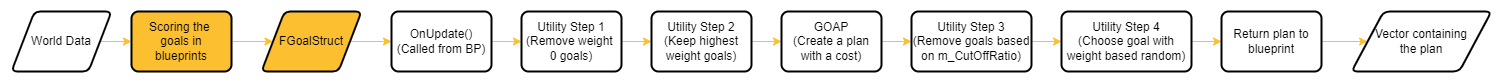

The diagram above was exported from draw.io. Its source (the exported page's mxGraphModel, read from the mxfile embedded in the PNG):
<mxGraphModel dx="1038" dy="489" grid="0" gridSize="10" guides="1" tooltips="1" connect="1" arrows="1" fold="1" page="1" pageScale="1" pageWidth="2000" pageHeight="300" background="#3C3C3C" math="0" shadow="0">
  <root>
    <mxCell id="WIyWlLk6GJQsqaUBKTNV-0" />
    <mxCell id="WIyWlLk6GJQsqaUBKTNV-1" parent="WIyWlLk6GJQsqaUBKTNV-0" />
    <mxCell id="iGp7foHyNiKy61N9Hm8i-3" style="edgeStyle=orthogonalEdgeStyle;rounded=0;orthogonalLoop=1;jettySize=auto;html=1;exitX=1;exitY=0.5;exitDx=0;exitDy=0;strokeColor=#FCBF30;" parent="WIyWlLk6GJQsqaUBKTNV-1" source="iGp7foHyNiKy61N9Hm8i-1" target="iGp7foHyNiKy61N9Hm8i-2" edge="1">
      <mxGeometry relative="1" as="geometry" />
    </mxCell>
    <mxCell id="iGp7foHyNiKy61N9Hm8i-1" value="World Data" style="shape=parallelogram;html=1;strokeWidth=2;perimeter=parallelogramPerimeter;whiteSpace=wrap;rounded=1;arcSize=12;size=0.23;fillColor=#FFFFFF;" parent="WIyWlLk6GJQsqaUBKTNV-1" vertex="1">
      <mxGeometry x="20" y="30" width="100" height="60" as="geometry" />
    </mxCell>
    <mxCell id="iGp7foHyNiKy61N9Hm8i-5" style="edgeStyle=orthogonalEdgeStyle;rounded=0;orthogonalLoop=1;jettySize=auto;html=1;exitX=1;exitY=0.5;exitDx=0;exitDy=0;strokeColor=#FCBF30;" parent="WIyWlLk6GJQsqaUBKTNV-1" source="iGp7foHyNiKy61N9Hm8i-2" target="iGp7foHyNiKy61N9Hm8i-4" edge="1">
      <mxGeometry relative="1" as="geometry" />
    </mxCell>
    <mxCell id="iGp7foHyNiKy61N9Hm8i-2" value="Scoring the &lt;br&gt;goals in&lt;br&gt;blueprints" style="rounded=1;whiteSpace=wrap;html=1;absoluteArcSize=1;arcSize=14;strokeWidth=2;fillColor=#FFFFFF;" parent="WIyWlLk6GJQsqaUBKTNV-1" vertex="1">
      <mxGeometry x="140" y="30" width="100" height="60" as="geometry" />
    </mxCell>
    <mxCell id="iGp7foHyNiKy61N9Hm8i-7" style="edgeStyle=orthogonalEdgeStyle;rounded=0;orthogonalLoop=1;jettySize=auto;html=1;exitX=1;exitY=0.5;exitDx=0;exitDy=0;strokeColor=#FCBF30;" parent="WIyWlLk6GJQsqaUBKTNV-1" source="iGp7foHyNiKy61N9Hm8i-4" target="iGp7foHyNiKy61N9Hm8i-6" edge="1">
      <mxGeometry relative="1" as="geometry" />
    </mxCell>
    <mxCell id="iGp7foHyNiKy61N9Hm8i-4" value="FGoalStruct" style="shape=parallelogram;html=1;strokeWidth=2;perimeter=parallelogramPerimeter;whiteSpace=wrap;rounded=1;arcSize=12;size=0.23;fillColor=#FFFFFF;" parent="WIyWlLk6GJQsqaUBKTNV-1" vertex="1">
      <mxGeometry x="270" y="30" width="100" height="60" as="geometry" />
    </mxCell>
    <mxCell id="iGp7foHyNiKy61N9Hm8i-9" style="edgeStyle=orthogonalEdgeStyle;rounded=0;orthogonalLoop=1;jettySize=auto;html=1;exitX=1;exitY=0.5;exitDx=0;exitDy=0;entryX=0;entryY=0.5;entryDx=0;entryDy=0;strokeColor=#FCBF30;" parent="WIyWlLk6GJQsqaUBKTNV-1" source="iGp7foHyNiKy61N9Hm8i-6" target="iGp7foHyNiKy61N9Hm8i-8" edge="1">
      <mxGeometry relative="1" as="geometry" />
    </mxCell>
    <mxCell id="iGp7foHyNiKy61N9Hm8i-6" value="OnUpdate()&lt;br&gt;(Called from BP)" style="rounded=1;whiteSpace=wrap;html=1;absoluteArcSize=1;arcSize=14;strokeWidth=2;fillColor=#FFFFFF;gradientColor=none;strokeColor=#000000;fontColor=#000000;" parent="WIyWlLk6GJQsqaUBKTNV-1" vertex="1">
      <mxGeometry x="400" y="30" width="100" height="60" as="geometry" />
    </mxCell>
    <mxCell id="iGp7foHyNiKy61N9Hm8i-11" style="edgeStyle=orthogonalEdgeStyle;rounded=0;orthogonalLoop=1;jettySize=auto;html=1;exitX=1;exitY=0.5;exitDx=0;exitDy=0;entryX=0;entryY=0.5;entryDx=0;entryDy=0;strokeColor=#FCBF30;" parent="WIyWlLk6GJQsqaUBKTNV-1" source="iGp7foHyNiKy61N9Hm8i-8" target="iGp7foHyNiKy61N9Hm8i-10" edge="1">
      <mxGeometry relative="1" as="geometry" />
    </mxCell>
    <mxCell id="iGp7foHyNiKy61N9Hm8i-8" value="Utility Step 1&lt;br&gt;(Remove weight &lt;br&gt;0 goals)" style="rounded=1;whiteSpace=wrap;html=1;absoluteArcSize=1;arcSize=14;strokeWidth=2;fillColor=#FFFFFF;strokeColor=#000000;fontColor=#000000;" parent="WIyWlLk6GJQsqaUBKTNV-1" vertex="1">
      <mxGeometry x="530" y="30" width="100" height="60" as="geometry" />
    </mxCell>
    <mxCell id="iGp7foHyNiKy61N9Hm8i-13" style="edgeStyle=orthogonalEdgeStyle;rounded=0;orthogonalLoop=1;jettySize=auto;html=1;exitX=1;exitY=0.5;exitDx=0;exitDy=0;strokeColor=#FCBF30;" parent="WIyWlLk6GJQsqaUBKTNV-1" source="iGp7foHyNiKy61N9Hm8i-10" target="iGp7foHyNiKy61N9Hm8i-12" edge="1">
      <mxGeometry relative="1" as="geometry" />
    </mxCell>
    <mxCell id="iGp7foHyNiKy61N9Hm8i-10" value="Utility Step 2&lt;br&gt;(Keep highest weight goals)" style="rounded=1;whiteSpace=wrap;html=1;absoluteArcSize=1;arcSize=14;strokeWidth=2;fillColor=#FFFFFF;strokeColor=#000000;fontColor=#000000;" parent="WIyWlLk6GJQsqaUBKTNV-1" vertex="1">
      <mxGeometry x="660" y="30" width="100" height="60" as="geometry" />
    </mxCell>
    <mxCell id="iGp7foHyNiKy61N9Hm8i-15" style="edgeStyle=orthogonalEdgeStyle;rounded=0;orthogonalLoop=1;jettySize=auto;html=1;exitX=1;exitY=0.5;exitDx=0;exitDy=0;entryX=0;entryY=0.5;entryDx=0;entryDy=0;strokeColor=#FCBF30;" parent="WIyWlLk6GJQsqaUBKTNV-1" source="iGp7foHyNiKy61N9Hm8i-12" target="iGp7foHyNiKy61N9Hm8i-14" edge="1">
      <mxGeometry relative="1" as="geometry" />
    </mxCell>
    <mxCell id="iGp7foHyNiKy61N9Hm8i-12" value="GOAP&lt;br&gt;(Create a plan with a cost)" style="rounded=1;whiteSpace=wrap;html=1;absoluteArcSize=1;arcSize=14;strokeWidth=2;fillColor=#FFFFFF;strokeColor=#000000;fontColor=#000000;" parent="WIyWlLk6GJQsqaUBKTNV-1" vertex="1">
      <mxGeometry x="790" y="30" width="100" height="60" as="geometry" />
    </mxCell>
    <mxCell id="iGp7foHyNiKy61N9Hm8i-17" style="edgeStyle=orthogonalEdgeStyle;rounded=0;orthogonalLoop=1;jettySize=auto;html=1;exitX=1;exitY=0.5;exitDx=0;exitDy=0;entryX=0;entryY=0.5;entryDx=0;entryDy=0;strokeColor=#FCBF30;" parent="WIyWlLk6GJQsqaUBKTNV-1" source="iGp7foHyNiKy61N9Hm8i-14" target="iGp7foHyNiKy61N9Hm8i-16" edge="1">
      <mxGeometry relative="1" as="geometry" />
    </mxCell>
    <mxCell id="iGp7foHyNiKy61N9Hm8i-14" value="Utility Step 3&lt;br&gt;(Remove goals based on m_CutOffRatio)" style="rounded=1;whiteSpace=wrap;html=1;absoluteArcSize=1;arcSize=14;strokeWidth=2;fillColor=#FFFFFF;strokeColor=#000000;fontColor=#000000;" parent="WIyWlLk6GJQsqaUBKTNV-1" vertex="1">
      <mxGeometry x="920" y="30" width="120" height="60" as="geometry" />
    </mxCell>
    <mxCell id="iGp7foHyNiKy61N9Hm8i-19" style="edgeStyle=orthogonalEdgeStyle;rounded=0;orthogonalLoop=1;jettySize=auto;html=1;exitX=1;exitY=0.5;exitDx=0;exitDy=0;entryX=0;entryY=0.5;entryDx=0;entryDy=0;strokeColor=#FCBF30;" parent="WIyWlLk6GJQsqaUBKTNV-1" source="iGp7foHyNiKy61N9Hm8i-16" target="iGp7foHyNiKy61N9Hm8i-18" edge="1">
      <mxGeometry relative="1" as="geometry" />
    </mxCell>
    <mxCell id="iGp7foHyNiKy61N9Hm8i-16" value="Utility Step 4&lt;br&gt;(Choose goal with weight based random)" style="rounded=1;whiteSpace=wrap;html=1;absoluteArcSize=1;arcSize=14;strokeWidth=2;fillColor=#FFFFFF;strokeColor=#000000;fontColor=#000000;" parent="WIyWlLk6GJQsqaUBKTNV-1" vertex="1">
      <mxGeometry x="1070" y="30" width="130" height="60" as="geometry" />
    </mxCell>
    <mxCell id="iGp7foHyNiKy61N9Hm8i-21" style="edgeStyle=orthogonalEdgeStyle;rounded=0;orthogonalLoop=1;jettySize=auto;html=1;exitX=1;exitY=0.5;exitDx=0;exitDy=0;entryX=0;entryY=0.5;entryDx=0;entryDy=0;strokeColor=#FCBF30;" parent="WIyWlLk6GJQsqaUBKTNV-1" source="iGp7foHyNiKy61N9Hm8i-18" target="iGp7foHyNiKy61N9Hm8i-20" edge="1">
      <mxGeometry relative="1" as="geometry" />
    </mxCell>
    <mxCell id="iGp7foHyNiKy61N9Hm8i-18" value="Return plan to blueprint" style="rounded=1;whiteSpace=wrap;html=1;absoluteArcSize=1;arcSize=14;strokeWidth=2;fillColor=#FFFFFF;strokeColor=#000000;fontColor=#000000;" parent="WIyWlLk6GJQsqaUBKTNV-1" vertex="1">
      <mxGeometry x="1230" y="30" width="100" height="60" as="geometry" />
    </mxCell>
    <mxCell id="iGp7foHyNiKy61N9Hm8i-20" value="Vector containing&lt;br&gt;the plan" style="shape=parallelogram;html=1;strokeWidth=2;perimeter=parallelogramPerimeter;whiteSpace=wrap;rounded=1;arcSize=12;size=0.23;fillColor=#FFFFFF;strokeColor=#000000;fontColor=#000000;" parent="WIyWlLk6GJQsqaUBKTNV-1" vertex="1">
      <mxGeometry x="1360" y="30" width="140" height="60" as="geometry" />
    </mxCell>
    <mxCell id="gHalOihxaB27LMaHe8xL-0" value="World Data" style="shape=parallelogram;html=1;strokeWidth=2;perimeter=parallelogramPerimeter;whiteSpace=wrap;rounded=1;arcSize=12;size=0.23;fillColor=#FFFFFF;" parent="WIyWlLk6GJQsqaUBKTNV-1" vertex="1">
      <mxGeometry x="20" y="30" width="100" height="60" as="geometry" />
    </mxCell>
    <mxCell id="gHalOihxaB27LMaHe8xL-1" value="Scoring the &lt;br&gt;goals in&lt;br&gt;blueprints" style="rounded=1;whiteSpace=wrap;html=1;absoluteArcSize=1;arcSize=14;strokeWidth=2;fillColor=#FFFFFF;" parent="WIyWlLk6GJQsqaUBKTNV-1" vertex="1">
      <mxGeometry x="140" y="30" width="100" height="60" as="geometry" />
    </mxCell>
    <mxCell id="gHalOihxaB27LMaHe8xL-2" value="FGoalStruct" style="shape=parallelogram;html=1;strokeWidth=2;perimeter=parallelogramPerimeter;whiteSpace=wrap;rounded=1;arcSize=12;size=0.23;fillColor=#FFFFFF;" parent="WIyWlLk6GJQsqaUBKTNV-1" vertex="1">
      <mxGeometry x="270" y="30" width="100" height="60" as="geometry" />
    </mxCell>
    <mxCell id="gHalOihxaB27LMaHe8xL-3" value="World Data" style="shape=parallelogram;html=1;strokeWidth=2;perimeter=parallelogramPerimeter;whiteSpace=wrap;rounded=1;arcSize=12;size=0.23;fillColor=#FFFFFF;strokeColor=#000000;fontColor=#000000;" parent="WIyWlLk6GJQsqaUBKTNV-1" vertex="1">
      <mxGeometry x="20" y="30" width="100" height="60" as="geometry" />
    </mxCell>
    <mxCell id="gHalOihxaB27LMaHe8xL-4" value="Scoring the &lt;br&gt;goals in&lt;br&gt;blueprints" style="rounded=1;whiteSpace=wrap;html=1;absoluteArcSize=1;arcSize=14;strokeWidth=2;fillColor=#FCBF30;strokeColor=#000000;fontColor=#000000;" parent="WIyWlLk6GJQsqaUBKTNV-1" vertex="1">
      <mxGeometry x="140" y="30" width="100" height="60" as="geometry" />
    </mxCell>
    <mxCell id="gHalOihxaB27LMaHe8xL-5" value="FGoalStruct" style="shape=parallelogram;html=1;strokeWidth=2;perimeter=parallelogramPerimeter;whiteSpace=wrap;rounded=1;arcSize=12;size=0.23;fillColor=#FCBF30;strokeColor=#000000;fontColor=#000000;gradientColor=none;" parent="WIyWlLk6GJQsqaUBKTNV-1" vertex="1">
      <mxGeometry x="270" y="30" width="100" height="60" as="geometry" />
    </mxCell>
  </root>
</mxGraphModel>